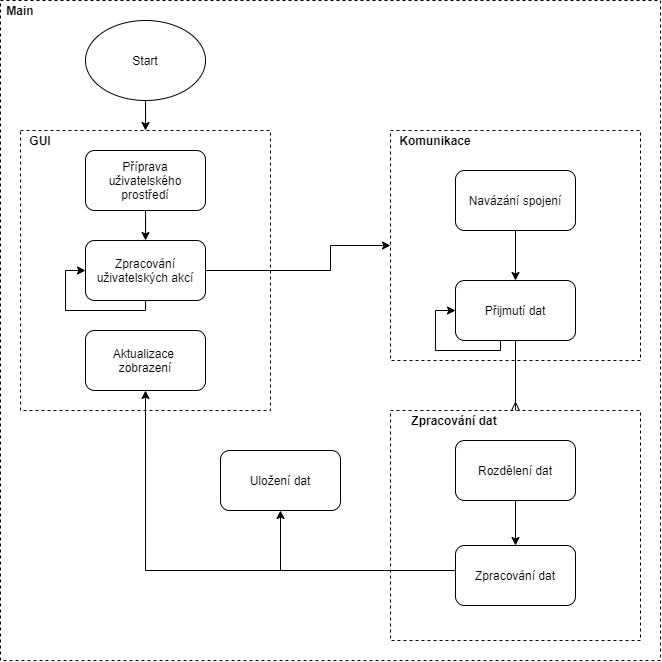

The diagram above was exported from draw.io. Its source (the exported page's mxGraphModel, read from the mxfile embedded in the PNG):
<mxGraphModel dx="1214" dy="666" grid="1" gridSize="10" guides="1" tooltips="1" connect="1" arrows="1" fold="1" page="1" pageScale="1" pageWidth="827" pageHeight="1169" math="0" shadow="0">
  <root>
    <mxCell id="WIyWlLk6GJQsqaUBKTNV-0" />
    <mxCell id="WIyWlLk6GJQsqaUBKTNV-1" parent="WIyWlLk6GJQsqaUBKTNV-0" />
    <mxCell id="_EvcnuhjJvBLjd_2r4VI-22" value="" style="rounded=0;whiteSpace=wrap;html=1;dashed=1;fillColor=none;" vertex="1" parent="WIyWlLk6GJQsqaUBKTNV-1">
      <mxGeometry x="50" y="10" width="660" height="660" as="geometry" />
    </mxCell>
    <mxCell id="TTZQa8sLIfVDcoH7gzES-16" value="" style="rounded=0;whiteSpace=wrap;html=1;dashed=1;fillColor=none;" parent="WIyWlLk6GJQsqaUBKTNV-1" vertex="1">
      <mxGeometry x="440" y="420" width="250" height="230" as="geometry" />
    </mxCell>
    <mxCell id="TTZQa8sLIfVDcoH7gzES-13" value="" style="rounded=0;whiteSpace=wrap;html=1;dashed=1;fillColor=none;" parent="WIyWlLk6GJQsqaUBKTNV-1" vertex="1">
      <mxGeometry x="440" y="140" width="250" height="230" as="geometry" />
    </mxCell>
    <mxCell id="TTZQa8sLIfVDcoH7gzES-8" value="" style="rounded=0;whiteSpace=wrap;html=1;dashed=1;fillColor=none;" parent="WIyWlLk6GJQsqaUBKTNV-1" vertex="1">
      <mxGeometry x="70" y="140" width="250" height="280" as="geometry" />
    </mxCell>
    <mxCell id="_EvcnuhjJvBLjd_2r4VI-5" value="" style="edgeStyle=orthogonalEdgeStyle;rounded=0;orthogonalLoop=1;jettySize=auto;html=1;endArrow=classic;endFill=1;strokeWidth=1;" edge="1" parent="WIyWlLk6GJQsqaUBKTNV-1" source="TTZQa8sLIfVDcoH7gzES-0">
      <mxGeometry relative="1" as="geometry">
        <mxPoint x="195" y="140" as="targetPoint" />
      </mxGeometry>
    </mxCell>
    <mxCell id="TTZQa8sLIfVDcoH7gzES-0" value="Start" style="ellipse;whiteSpace=wrap;html=1;" parent="WIyWlLk6GJQsqaUBKTNV-1" vertex="1">
      <mxGeometry x="135" y="30" width="120" height="80" as="geometry" />
    </mxCell>
    <mxCell id="_EvcnuhjJvBLjd_2r4VI-12" value="" style="edgeStyle=orthogonalEdgeStyle;rounded=0;orthogonalLoop=1;jettySize=auto;html=1;endArrow=classic;endFill=1;strokeWidth=1;" edge="1" parent="WIyWlLk6GJQsqaUBKTNV-1" source="TTZQa8sLIfVDcoH7gzES-1" target="_EvcnuhjJvBLjd_2r4VI-11">
      <mxGeometry relative="1" as="geometry" />
    </mxCell>
    <mxCell id="TTZQa8sLIfVDcoH7gzES-1" value="Příprava uživatelského prostředí" style="rounded=1;whiteSpace=wrap;html=1;" parent="WIyWlLk6GJQsqaUBKTNV-1" vertex="1">
      <mxGeometry x="135" y="160" width="120" height="60" as="geometry" />
    </mxCell>
    <mxCell id="TTZQa8sLIfVDcoH7gzES-35" value="" style="edgeStyle=orthogonalEdgeStyle;rounded=0;orthogonalLoop=1;jettySize=auto;html=1;" parent="WIyWlLk6GJQsqaUBKTNV-1" source="TTZQa8sLIfVDcoH7gzES-2" target="TTZQa8sLIfVDcoH7gzES-6" edge="1">
      <mxGeometry relative="1" as="geometry" />
    </mxCell>
    <mxCell id="TTZQa8sLIfVDcoH7gzES-2" value="Navázání spojení" style="rounded=1;whiteSpace=wrap;html=1;" parent="WIyWlLk6GJQsqaUBKTNV-1" vertex="1">
      <mxGeometry x="505" y="180" width="120" height="60" as="geometry" />
    </mxCell>
    <mxCell id="TTZQa8sLIfVDcoH7gzES-30" value="" style="edgeStyle=orthogonalEdgeStyle;rounded=0;orthogonalLoop=1;jettySize=auto;html=1;" parent="WIyWlLk6GJQsqaUBKTNV-1" source="TTZQa8sLIfVDcoH7gzES-3" target="TTZQa8sLIfVDcoH7gzES-5" edge="1">
      <mxGeometry relative="1" as="geometry" />
    </mxCell>
    <mxCell id="TTZQa8sLIfVDcoH7gzES-3" value="Rozdělení dat" style="rounded=1;whiteSpace=wrap;html=1;" parent="WIyWlLk6GJQsqaUBKTNV-1" vertex="1">
      <mxGeometry x="505" y="450" width="120" height="60" as="geometry" />
    </mxCell>
    <mxCell id="TTZQa8sLIfVDcoH7gzES-4" value="Uložení dat" style="rounded=1;whiteSpace=wrap;html=1;" parent="WIyWlLk6GJQsqaUBKTNV-1" vertex="1">
      <mxGeometry x="270" y="460" width="120" height="60" as="geometry" />
    </mxCell>
    <mxCell id="TTZQa8sLIfVDcoH7gzES-33" value="" style="edgeStyle=orthogonalEdgeStyle;rounded=0;orthogonalLoop=1;jettySize=auto;html=1;entryX=0.5;entryY=1;entryDx=0;entryDy=0;" parent="WIyWlLk6GJQsqaUBKTNV-1" source="TTZQa8sLIfVDcoH7gzES-5" target="TTZQa8sLIfVDcoH7gzES-7" edge="1">
      <mxGeometry relative="1" as="geometry">
        <mxPoint x="190" y="400" as="targetPoint" />
        <Array as="points">
          <mxPoint x="195" y="580" />
        </Array>
      </mxGeometry>
    </mxCell>
    <mxCell id="TTZQa8sLIfVDcoH7gzES-5" value="Zpracování dat" style="rounded=1;whiteSpace=wrap;html=1;" parent="WIyWlLk6GJQsqaUBKTNV-1" vertex="1">
      <mxGeometry x="505" y="555" width="120" height="60" as="geometry" />
    </mxCell>
    <mxCell id="TTZQa8sLIfVDcoH7gzES-20" style="edgeStyle=orthogonalEdgeStyle;rounded=0;orthogonalLoop=1;jettySize=auto;html=1;exitX=0.5;exitY=1;exitDx=0;exitDy=0;endArrow=ERmany;endFill=0;strokeWidth=1;entryX=0.5;entryY=0;entryDx=0;entryDy=0;" parent="WIyWlLk6GJQsqaUBKTNV-1" source="TTZQa8sLIfVDcoH7gzES-6" target="TTZQa8sLIfVDcoH7gzES-16" edge="1">
      <mxGeometry relative="1" as="geometry">
        <mxPoint x="579" y="395" as="targetPoint" />
      </mxGeometry>
    </mxCell>
    <mxCell id="TTZQa8sLIfVDcoH7gzES-6" value="Přijmutí dat" style="rounded=1;whiteSpace=wrap;html=1;" parent="WIyWlLk6GJQsqaUBKTNV-1" vertex="1">
      <mxGeometry x="505" y="290" width="120" height="60" as="geometry" />
    </mxCell>
    <mxCell id="TTZQa8sLIfVDcoH7gzES-7" value="Aktualizace&amp;nbsp; zobrazení" style="rounded=1;whiteSpace=wrap;html=1;" parent="WIyWlLk6GJQsqaUBKTNV-1" vertex="1">
      <mxGeometry x="135" y="340" width="120" height="60" as="geometry" />
    </mxCell>
    <mxCell id="TTZQa8sLIfVDcoH7gzES-12" value="GUI" style="text;html=1;strokeColor=none;fillColor=none;align=center;verticalAlign=middle;whiteSpace=wrap;rounded=0;dashed=1;fontStyle=1" parent="WIyWlLk6GJQsqaUBKTNV-1" vertex="1">
      <mxGeometry x="70" y="140" width="40" height="20" as="geometry" />
    </mxCell>
    <mxCell id="TTZQa8sLIfVDcoH7gzES-14" value="Komunikace" style="text;html=1;strokeColor=none;fillColor=none;align=center;verticalAlign=middle;whiteSpace=wrap;rounded=0;dashed=1;fontStyle=1" parent="WIyWlLk6GJQsqaUBKTNV-1" vertex="1">
      <mxGeometry x="440" y="140" width="90" height="20" as="geometry" />
    </mxCell>
    <mxCell id="TTZQa8sLIfVDcoH7gzES-17" value="Zpracování dat" style="text;html=1;strokeColor=none;fillColor=none;align=center;verticalAlign=middle;whiteSpace=wrap;rounded=0;dashed=1;fontStyle=1" parent="WIyWlLk6GJQsqaUBKTNV-1" vertex="1">
      <mxGeometry x="454" y="420" width="100" height="20" as="geometry" />
    </mxCell>
    <mxCell id="_EvcnuhjJvBLjd_2r4VI-1" value="Main" style="text;html=1;strokeColor=none;fillColor=none;align=center;verticalAlign=middle;whiteSpace=wrap;rounded=0;dashed=1;fontStyle=1" vertex="1" parent="WIyWlLk6GJQsqaUBKTNV-1">
      <mxGeometry x="50" y="10" width="40" height="20" as="geometry" />
    </mxCell>
    <mxCell id="_EvcnuhjJvBLjd_2r4VI-25" style="edgeStyle=orthogonalEdgeStyle;rounded=0;orthogonalLoop=1;jettySize=auto;html=1;entryX=0;entryY=0.5;entryDx=0;entryDy=0;endArrow=classic;endFill=1;strokeWidth=1;" edge="1" parent="WIyWlLk6GJQsqaUBKTNV-1" source="_EvcnuhjJvBLjd_2r4VI-11" target="TTZQa8sLIfVDcoH7gzES-13">
      <mxGeometry relative="1" as="geometry">
        <Array as="points">
          <mxPoint x="380" y="280" />
          <mxPoint x="380" y="255" />
        </Array>
      </mxGeometry>
    </mxCell>
    <mxCell id="_EvcnuhjJvBLjd_2r4VI-11" value="Zpracování uživatelských akcí" style="rounded=1;whiteSpace=wrap;html=1;" vertex="1" parent="WIyWlLk6GJQsqaUBKTNV-1">
      <mxGeometry x="135" y="250" width="120" height="60" as="geometry" />
    </mxCell>
    <mxCell id="_EvcnuhjJvBLjd_2r4VI-13" value="" style="endArrow=classic;html=1;strokeWidth=1;entryX=0.5;entryY=1;entryDx=0;entryDy=0;" edge="1" parent="WIyWlLk6GJQsqaUBKTNV-1" target="TTZQa8sLIfVDcoH7gzES-4">
      <mxGeometry width="50" height="50" relative="1" as="geometry">
        <mxPoint x="330" y="580" as="sourcePoint" />
        <mxPoint x="370" y="350" as="targetPoint" />
      </mxGeometry>
    </mxCell>
    <mxCell id="_EvcnuhjJvBLjd_2r4VI-15" style="edgeStyle=orthogonalEdgeStyle;rounded=0;orthogonalLoop=1;jettySize=auto;html=1;entryX=0;entryY=0.5;entryDx=0;entryDy=0;endArrow=classic;endFill=1;strokeWidth=1;" edge="1" parent="WIyWlLk6GJQsqaUBKTNV-1" source="_EvcnuhjJvBLjd_2r4VI-11" target="_EvcnuhjJvBLjd_2r4VI-11">
      <mxGeometry relative="1" as="geometry">
        <Array as="points">
          <mxPoint x="195" y="320" />
          <mxPoint x="115" y="320" />
          <mxPoint x="115" y="280" />
        </Array>
      </mxGeometry>
    </mxCell>
    <mxCell id="_EvcnuhjJvBLjd_2r4VI-23" style="edgeStyle=orthogonalEdgeStyle;rounded=0;orthogonalLoop=1;jettySize=auto;html=1;entryX=0;entryY=0.5;entryDx=0;entryDy=0;endArrow=classic;endFill=1;strokeWidth=1;" edge="1" parent="WIyWlLk6GJQsqaUBKTNV-1" source="TTZQa8sLIfVDcoH7gzES-6" target="TTZQa8sLIfVDcoH7gzES-6">
      <mxGeometry relative="1" as="geometry">
        <Array as="points">
          <mxPoint x="550" y="360" />
          <mxPoint x="485" y="360" />
          <mxPoint x="485" y="320" />
        </Array>
      </mxGeometry>
    </mxCell>
  </root>
</mxGraphModel>